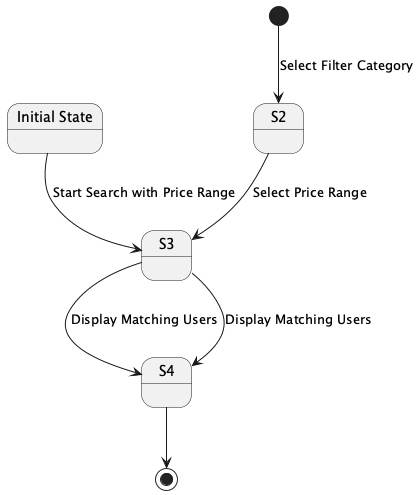

The diagram above was rendered by PlantUML. Its source (embedded in the PNG):
@startuml
state "Initial State" as S1
[*] --> S2 : Select Filter Category
S1 --> S3 : Start Search with Price Range
S3 --> S4 : Display Matching Users
S2 --> S3 : Select Price Range
S3 --> S4 : Display Matching Users
S4 --> [*]
@enduml